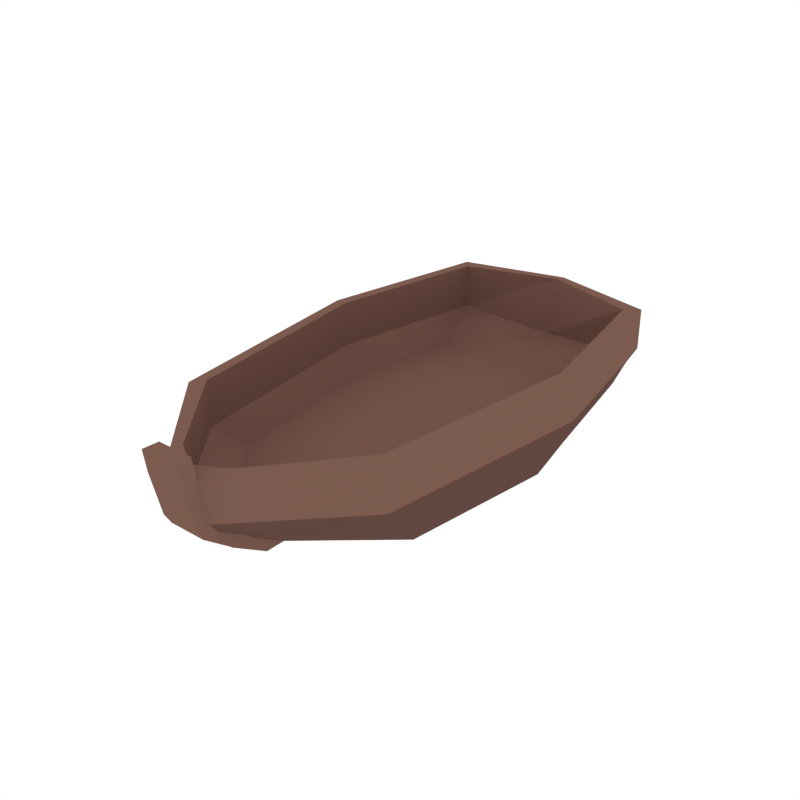 # Source: Boat.blend  (saved by Blender 2.79.0; exported with 4.5.12 LTS)
import bpy
from mathutils import Matrix  # noqa: F401  (used for matrix-valued properties, if any)

bpy.ops.wm.read_factory_settings(use_empty=True)
scene = bpy.context.scene
scene.name = 'Scene'

# ---- collections
col_collection_1 = bpy.data.collections.new('Collection 1'); scene.collection.children.link(col_collection_1)

# ---- materials (node trees are filled in below, after node groups)
mat_darkwood = bpy.data.materials.new('DarkWood')
mat_darkwood.alpha_threshold = 0.0
mat_darkwood.diffuse_color = (0.1193, 0.06328, 0.05077, 1.0)
mat_darkwood.roughness = 0.5
mat_wood = bpy.data.materials.new('Wood')
mat_wood.alpha_threshold = 0.0
mat_wood.diffuse_color = (0.2019, 0.104, 0.07929, 1.0)
mat_wood.roughness = 0.5

# ---- material node trees

# ---- world
world_world = bpy.data.worlds.new('World'); scene.world = world_world
world_world.color = (1.0, 1.0, 1.0)
world_world.use_sun_shadow = False
world_world.sun_shadow_jitter_overblur = 0.0
world_world.cycles.sampling_method = 'NONE'
world_world.cycles.sample_map_resolution = 256

# ---- meshes
me_cube_004 = bpy.data.meshes.new('Cube.004')
me_cube_004.from_pydata([(1.579, -1.292, -0.02821), (1.75, -1.758, 0.4625), (1.524, 3.045, -0.02821), (1.684, 3.818, 0.4625), (2.168, 1.413, 0.4625), (1.923, 1.26, -0.02821), (1.785, 4.372, 0.9364), (1.389, 3.394, 0.4625), (1.802, 1.299, 0.4625), (1.446, -1.508, 0.4625), (2.334, 1.487, 0.9364), (1.86, -2.165, 0.9364), (1.653, -2.005, 0.9053), (1.583, 4.123, 0.9053), (2.095, 1.433, 0.9053), (1.747, 4.086, 0.7629), (1.817, -1.936, 0.7629), (2.261, 1.459, 0.7629), (1.785, 4.372, 1.632), (2.334, 1.487, 1.632), (1.86, -2.165, 1.632), (1.653, -2.005, 1.665), (1.583, 4.123, 1.665), (2.095, 1.433, 1.665), (1.648, 3.583, 0.3704), (1.71, -1.582, 0.3704), (2.103, 1.384, 0.3704), (0.2841, -3.163, 0.4625), (0.2359, -2.45, -0.02821), (0.4063, -2.707, 0.4625), (0.3149, -3.761, 0.9364), (0.4645, -3.452, 0.9053), (0.3029, -3.634, 0.7629), (0.2977, -3.884, 1.632), (0.4645, -3.452, 1.665), (0.2727, -3.059, 0.3704), (0.2359, -2.771, -0.02821), (0.3029, -3.876, 0.7629), (0.2727, -3.382, 0.3704), (0.2841, -3.492, 0.4625), (0.3149, -3.977, 0.9364), (0.3149, -4.139, 1.632), (0.2977, -3.933, 1.981), (0.3149, -4.189, 1.981), (-1.579, -1.292, -0.02821), (-1.75, -1.758, 0.4625), (-1.524, 3.045, -0.02821), (-1.684, 3.818, 0.4625), (-2.168, 1.413, 0.4625), (-1.923, 1.26, -0.02821), (-1.785, 4.372, 0.9364), (-1.389, 3.394, 0.4625), (-1.802, 1.299, 0.4625), (-1.446, -1.508, 0.4625), (-2.334, 1.487, 0.9364), (-1.86, -2.165, 0.9364), (-1.653, -2.005, 0.9053), (-1.583, 4.123, 0.9053), (-2.095, 1.433, 0.9053), (-1.747, 4.086, 0.7629), (-1.817, -1.936, 0.7629), (-2.261, 1.459, 0.7629), (-1.785, 4.372, 1.632), (-2.334, 1.487, 1.632), (-1.86, -2.165, 1.632), (-1.653, -2.005, 1.665), (-1.583, 4.123, 1.665), (-2.095, 1.433, 1.665), (-1.648, 3.583, 0.3704), (-1.71, -1.582, 0.3704), (-2.103, 1.384, 0.3704), (-0.2841, -3.163, 0.4625), (-0.2359, -2.45, -0.02821), (-0.4063, -2.707, 0.4625), (-0.3149, -3.761, 0.9364), (-0.4645, -3.452, 0.9053), (-0.3029, -3.634, 0.7629), (-0.2977, -3.884, 1.632), (-0.4645, -3.452, 1.665), (-0.2727, -3.059, 0.3704), (-0.2359, -2.771, -0.02821), (-0.3029, -3.876, 0.7629), (-0.2727, -3.382, 0.3704), (-0.2841, -3.492, 0.4625), (-0.3149, -3.977, 0.9364), (-0.3149, -4.139, 1.632), (-0.2977, -3.933, 1.981), (-0.3149, -4.189, 1.981), (0.0, 3.818, 0.4625), (0.0, -1.292, -0.02821), (0.0, 3.045, -0.02821), (0.0, -1.508, 0.4625), (0.0, 1.26, -0.02821), (0.0, -2.45, -0.02821), (0.0, 3.394, 0.4625), (0.0, 1.299, 0.4625), (0.0, 4.822, 0.9364), (-8.757e-10, 4.393, 0.7048), (-0.06648, 4.554, 0.7038), (0.0, 4.822, 1.632), (-8.757e-10, 4.601, 1.665), (0.0, 3.583, 0.3704), (0.0, -2.707, 0.4625), (-8.757e-10, -3.714, 0.9053), (0.0, -3.884, 1.632), (-8.757e-10, -3.714, 1.665), (0.0, -2.771, -0.02821), (0.0, -3.876, 0.7629), (0.0, -3.382, 0.3704), (0.0, -3.492, 0.4625), (0.0, -3.977, 0.9364), (0.0, -4.139, 1.632), (0.0, -3.933, 1.981), (0.0, -4.189, 1.981)], [], [(101, 68, 47, 88), (102, 103, 31, 29), (7, 8, 14, 13), (103, 105, 34, 31), (32, 16, 11, 30), (92, 49, 46, 90), (26, 25, 0, 5), (95, 8, 7, 94), (93, 72, 44, 89), (24, 26, 5, 2), (89, 44, 49, 92), (91, 102, 29, 9), (8, 9, 12, 14), (90, 46, 68, 101), (96, 99, 18, 6), (30, 11, 20, 33), (97, 57, 51, 94), (17, 15, 6, 10), (16, 17, 10, 11), (88, 98, 15, 3), (91, 9, 8, 95), (1, 4, 17, 16), (4, 3, 15, 17), (99, 100, 22, 18), (27, 1, 16, 32), (20, 19, 23, 21), (33, 20, 21, 34), (19, 18, 22, 23), (105, 78, 77, 104), (14, 12, 21, 23), (10, 6, 18, 19), (11, 10, 19, 20), (13, 14, 23, 22), (35, 27, 39, 38), (41, 33, 42, 43), (3, 4, 26, 24), (4, 1, 25, 26), (106, 80, 72, 93), (0, 25, 35, 28), (25, 1, 27, 35), (100, 66, 57, 97), (32, 30, 40, 37), (9, 29, 31, 12), (12, 31, 34, 21), (28, 35, 38, 36), (111, 85, 84, 110), (104, 112, 42, 33), (108, 38, 39, 109), (110, 84, 81, 107), (107, 81, 83, 109), (106, 36, 38, 108), (30, 33, 41, 40), (27, 32, 37, 39), (113, 87, 85, 111), (112, 113, 43, 42), (51, 57, 58, 52), (76, 74, 55, 60), (70, 49, 44, 69), (68, 46, 49, 70), (52, 58, 56, 53), (74, 77, 64, 55), (61, 54, 50, 59), (60, 55, 54, 61), (45, 60, 61, 48), (48, 61, 59, 47), (71, 76, 60, 45), (64, 65, 67, 63), (77, 78, 65, 64), (63, 67, 66, 62), (58, 67, 65, 56), (54, 63, 62, 50), (55, 64, 63, 54), (57, 66, 67, 58), (79, 82, 83, 71), (85, 87, 86, 77), (47, 68, 70, 48), (48, 70, 69, 45), (44, 72, 79, 69), (69, 79, 71, 45), (76, 81, 84, 74), (53, 56, 75, 73), (56, 65, 78, 75), (72, 80, 82, 79), (74, 84, 85, 77), (71, 83, 81, 76), (98, 96, 6, 15), (59, 50, 96, 98), (86, 87, 113, 112), (43, 113, 111, 41), (80, 106, 108, 82), (37, 107, 109, 39), (40, 110, 107, 37), (82, 108, 109, 83), (77, 86, 112, 104), (41, 111, 110, 40), (22, 100, 97, 13), (36, 106, 93, 28), (34, 105, 104, 33), (62, 66, 100, 99), (53, 91, 95, 52), (47, 59, 98, 88), (13, 97, 94, 7), (50, 62, 99, 96), (2, 90, 101, 24), (53, 73, 102, 91), (0, 89, 92, 5), (28, 93, 89, 0), (52, 95, 94, 51), (5, 92, 90, 2), (75, 78, 105, 103), (73, 75, 103, 102), (24, 101, 88, 3)])
me_cube_004.polygons.foreach_set('material_index', [0, 1, 1, 1, 0, 0, 0, 1, 0, 0, 0, 1, 1, 0, 1, 1, 1, 0, 0, 0, 1, 0, 0, 1, 0, 1, 1, 1, 1, 1, 1, 1, 1, 1, 1, 0, 0, 1, 0, 0, 1, 1, 1, 1, 1, 1, 1, 1, 1, 1, 1, 1, 1, 1, 1, 1, 0, 0, 0, 1, 1, 0, 0, 0, 0, 0, 1, 1, 1, 1, 1, 1, 1, 1, 1, 0, 0, 0, 0, 1, 1, 1, 1, 1, 1, 0, 0, 1, 1, 1, 1, 1, 1, 1, 1, 1, 1, 1, 1, 1, 0, 1, 1, 0, 1, 0, 0, 1, 0, 1, 1, 0])
me_cube_004.materials.append(mat_darkwood)
me_cube_004.materials.append(mat_wood)
me_cube_004.use_remesh_preserve_volume = False
me_cube_004.use_remesh_preserve_attributes = False
me_cube_004.use_mirror_vertex_groups = False
me_cube_004.update()

# ---- objects
ob_boat = bpy.data.objects.new('Boat', me_cube_004)

# ---- transforms, parenting, visibility, modifiers, constraints
ob_boat.location = (0.0, 0.0, 0.0)
ob_boat.lineart.crease_threshold = 0.0

# ---- collection membership
col_collection_1.objects.link(ob_boat)

# ---- scene / render settings (as saved in the file)
scene.frame_start = 1; scene.frame_end = 250; scene.frame_set(0)
scene.render.engine = 'CYCLES'
scene.render.resolution_x = 1000
scene.render.resolution_y = 1000
scene.render.dither_intensity = 0.0
scene.cycles.samples = 200
scene.cycles.sampling_pattern = 'TABULATED_SOBOL'
scene.cycles.light_sampling_threshold = 0.0
scene.cycles.use_adaptive_sampling = False
scene.cycles.use_light_tree = False
scene.cycles.caustics_reflective = False
scene.cycles.caustics_refractive = False
scene.cycles.blur_glossy = 0.0
scene.cycles.max_bounces = 2
scene.cycles.pixel_filter_type = 'GAUSSIAN'
scene.cycles.sample_clamp_indirect = 0.0
scene.view_settings.view_transform = 'Standard'
bpy.context.view_layer.update()

# ---- added for rendering (the .blend has no active camera): camera
cam_auto = bpy.data.cameras.new('AutoCamera')
cam_auto.lens = 50.0
cam_auto.sensor_width = 36.0
cam_auto.clip_end = 1000.0
ob_auto_camera = bpy.data.objects.new('AutoCamera', cam_auto)
scene.collection.objects.link(ob_auto_camera)
ob_auto_camera.location = (9.57189, -11.1698, 8.63413)
ob_auto_camera.rotation_euler = (1.09748, -7.21219e-08, 0.694738)
scene.camera = ob_auto_camera
bpy.context.view_layer.update()
